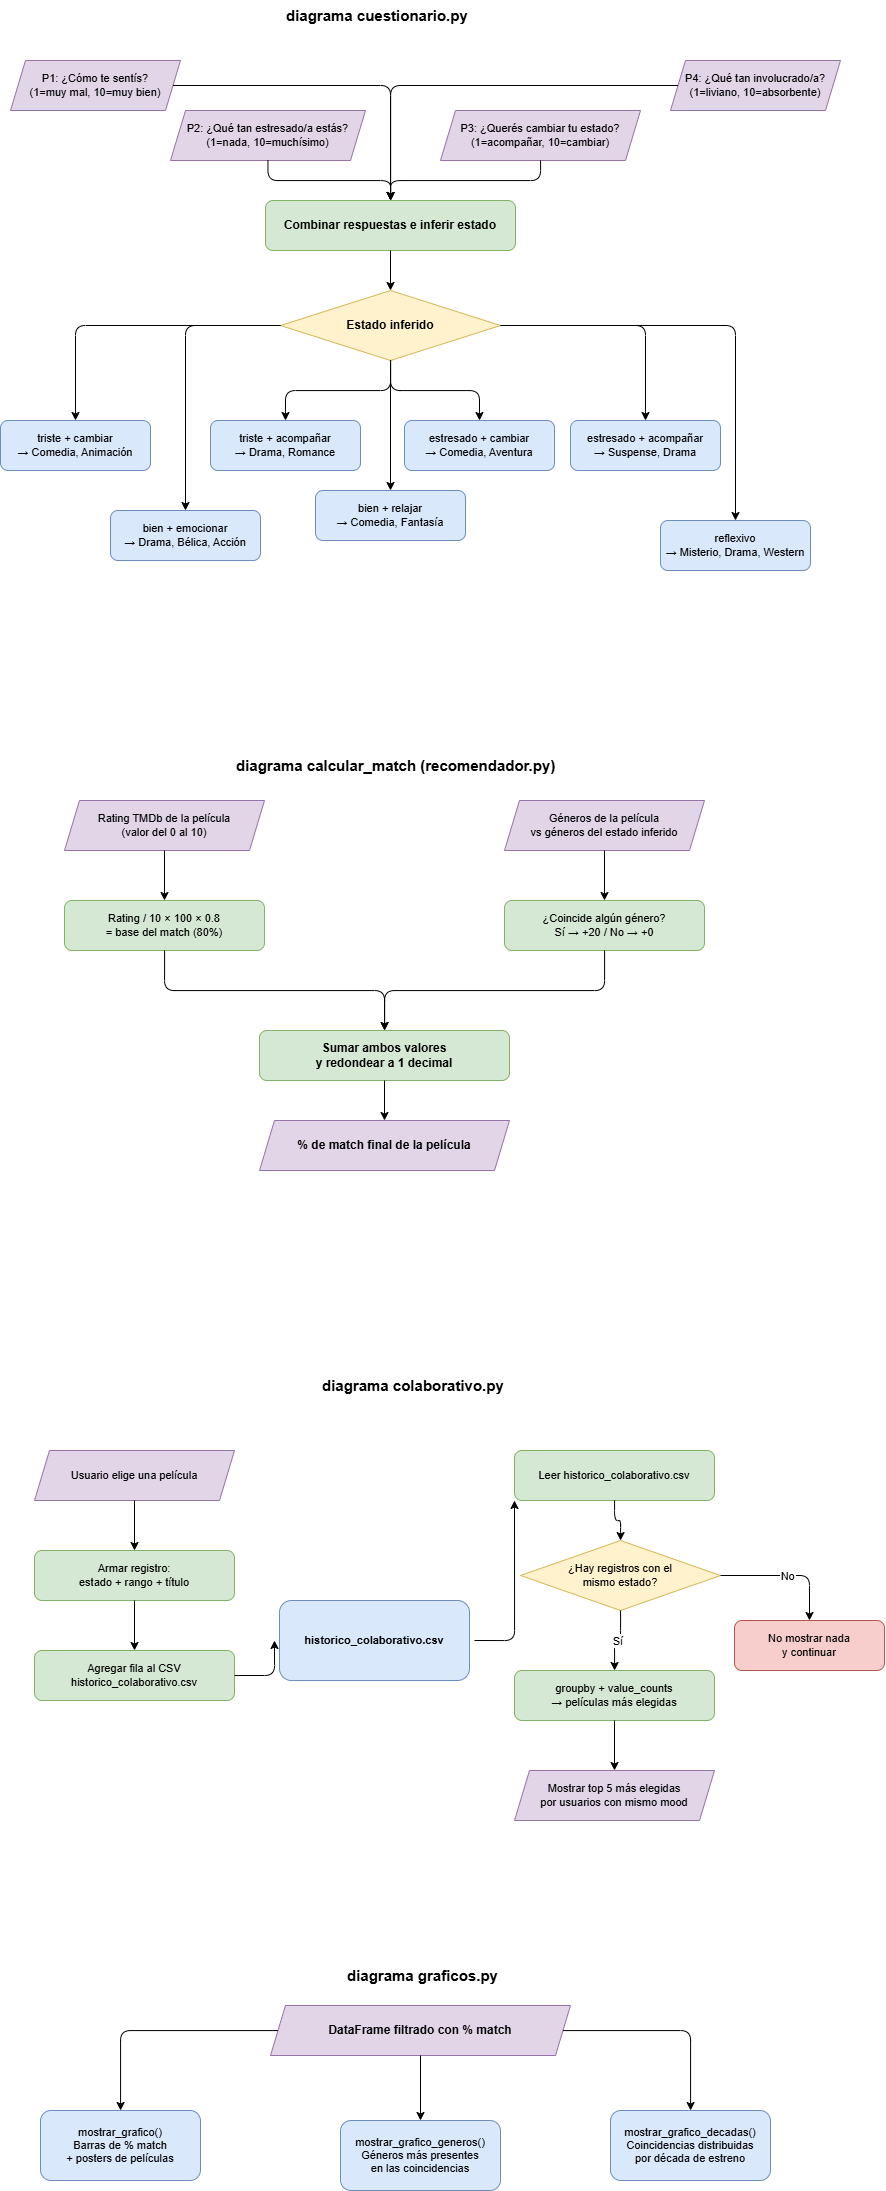

The diagram above was exported from draw.io. Its source (the exported page's mxGraphModel, read from the mxfile embedded in the PNG):
<mxGraphModel dx="1585" dy="1109" grid="1" gridSize="10" guides="1" tooltips="1" connect="1" arrows="1" fold="1" page="1" pageScale="1" pageWidth="827" pageHeight="1169" math="0" shadow="0">
  <root>
    <mxCell id="0" />
    <mxCell id="1" parent="0" />
    <mxCell id="t1" parent="1" style="text;html=1;fontStyle=1;fontSize=15;fillColor=none;strokeColor=none;" value="diagrama cuestionario.py" vertex="1">
      <mxGeometry height="30" width="400" x="314" y="70" as="geometry" />
    </mxCell>
    <mxCell id="p1" parent="1" style="shape=parallelogram;perimeter=parallelogramPerimeter;whiteSpace=wrap;html=1;fixedSize=1;size=15;fillColor=#e1d5e7;strokeColor=#9673a6;fontSize=11;" value="P1: ¿Cómo te sentís?&#10;(1=muy mal, 10=muy bien)" vertex="1">
      <mxGeometry height="50" width="170" x="40" y="130" as="geometry" />
    </mxCell>
    <mxCell id="p2" parent="1" style="shape=parallelogram;perimeter=parallelogramPerimeter;whiteSpace=wrap;html=1;fixedSize=1;size=15;fillColor=#e1d5e7;strokeColor=#9673a6;fontSize=11;" value="P2: ¿Qué tan estresado/a estás?&#10;(1=nada, 10=muchísimo)" vertex="1">
      <mxGeometry height="50" width="195" x="200" y="180" as="geometry" />
    </mxCell>
    <mxCell id="p3" parent="1" style="shape=parallelogram;perimeter=parallelogramPerimeter;whiteSpace=wrap;html=1;fixedSize=1;size=15;fillColor=#e1d5e7;strokeColor=#9673a6;fontSize=11;" value="P3: ¿Querés cambiar tu estado?&#10;(1=acompañar, 10=cambiar)" vertex="1">
      <mxGeometry height="50" width="200" x="470" y="180" as="geometry" />
    </mxCell>
    <mxCell id="p4" parent="1" style="shape=parallelogram;perimeter=parallelogramPerimeter;whiteSpace=wrap;html=1;fixedSize=1;size=15;fillColor=#e1d5e7;strokeColor=#9673a6;fontSize=11;" value="P4: ¿Qué tan involucrado/a?&#10;(1=liviano, 10=absorbente)" vertex="1">
      <mxGeometry height="50" width="170" x="700" y="130" as="geometry" />
    </mxCell>
    <mxCell id="a1" edge="1" parent="1" source="p1" style="edgeStyle=orthogonalEdgeStyle;" target="inf">
      <mxGeometry relative="1" as="geometry" />
    </mxCell>
    <mxCell id="a2" edge="1" parent="1" source="p2" style="edgeStyle=orthogonalEdgeStyle;" target="inf">
      <mxGeometry relative="1" as="geometry" />
    </mxCell>
    <mxCell id="a3" edge="1" parent="1" source="p3" style="edgeStyle=orthogonalEdgeStyle;" target="inf">
      <mxGeometry relative="1" as="geometry" />
    </mxCell>
    <mxCell id="a4" edge="1" parent="1" source="p4" style="edgeStyle=orthogonalEdgeStyle;" target="inf">
      <mxGeometry relative="1" as="geometry" />
    </mxCell>
    <mxCell id="inf" parent="1" style="rounded=1;whiteSpace=wrap;html=1;fillColor=#d5e8d4;strokeColor=#82b366;fontStyle=1;fontSize=12;" value="Combinar respuestas e inferir estado" vertex="1">
      <mxGeometry height="50" width="250" x="295" y="270" as="geometry" />
    </mxCell>
    <mxCell id="dec" parent="1" style="rhombus;whiteSpace=wrap;html=1;fillColor=#fff2cc;strokeColor=#d6b656;fontStyle=1;fontSize=12;" value="Estado inferido" vertex="1">
      <mxGeometry height="70" width="220" x="310" y="360" as="geometry" />
    </mxCell>
    <mxCell id="ainf" edge="1" parent="1" source="inf" style="edgeStyle=orthogonalEdgeStyle;" target="dec">
      <mxGeometry relative="1" as="geometry" />
    </mxCell>
    <mxCell id="e1" parent="1" style="rounded=1;whiteSpace=wrap;html=1;fillColor=#dae8fc;strokeColor=#6c8ebf;fontSize=11;" value="triste + cambiar&#10;→ Comedia, Animación" vertex="1">
      <mxGeometry height="50" width="150" x="30" y="490" as="geometry" />
    </mxCell>
    <mxCell id="e2" parent="1" style="rounded=1;whiteSpace=wrap;html=1;fillColor=#dae8fc;strokeColor=#6c8ebf;fontSize=11;" value="triste + acompañar&#10;→ Drama, Romance" vertex="1">
      <mxGeometry height="50" width="150" x="240" y="490" as="geometry" />
    </mxCell>
    <mxCell id="e3" parent="1" style="rounded=1;whiteSpace=wrap;html=1;fillColor=#dae8fc;strokeColor=#6c8ebf;fontSize=11;" value="estresado + cambiar&#10;→ Comedia, Aventura" vertex="1">
      <mxGeometry height="50" width="150" x="434" y="490" as="geometry" />
    </mxCell>
    <mxCell id="e4" parent="1" style="rounded=1;whiteSpace=wrap;html=1;fillColor=#dae8fc;strokeColor=#6c8ebf;fontSize=11;" value="estresado + acompañar&#10;→ Suspense, Drama" vertex="1">
      <mxGeometry height="50" width="150" x="600" y="490" as="geometry" />
    </mxCell>
    <mxCell id="e5" parent="1" style="rounded=1;whiteSpace=wrap;html=1;fillColor=#dae8fc;strokeColor=#6c8ebf;fontSize=11;" value="bien + emocionar&#10;→ Drama, Bélica, Acción" vertex="1">
      <mxGeometry height="50" width="150" x="140" y="580" as="geometry" />
    </mxCell>
    <mxCell id="e6" parent="1" style="rounded=1;whiteSpace=wrap;html=1;fillColor=#dae8fc;strokeColor=#6c8ebf;fontSize=11;" value="bien + relajar&#10;→ Comedia, Fantasía" vertex="1">
      <mxGeometry height="50" width="150" x="345" y="560" as="geometry" />
    </mxCell>
    <mxCell id="e7" parent="1" style="rounded=1;whiteSpace=wrap;html=1;fillColor=#dae8fc;strokeColor=#6c8ebf;fontSize=11;" value="reflexivo&#10;→ Misterio, Drama, Western" vertex="1">
      <mxGeometry height="50" width="150" x="690" y="590" as="geometry" />
    </mxCell>
    <mxCell id="ae1" edge="1" parent="1" source="dec" style="edgeStyle=orthogonalEdgeStyle;" target="e1">
      <mxGeometry relative="1" as="geometry" />
    </mxCell>
    <mxCell id="ae2" edge="1" parent="1" source="dec" style="edgeStyle=orthogonalEdgeStyle;" target="e2">
      <mxGeometry relative="1" as="geometry" />
    </mxCell>
    <mxCell id="ae3" edge="1" parent="1" source="dec" style="edgeStyle=orthogonalEdgeStyle;" target="e3">
      <mxGeometry relative="1" as="geometry" />
    </mxCell>
    <mxCell id="ae4" edge="1" parent="1" source="dec" style="edgeStyle=orthogonalEdgeStyle;" target="e4">
      <mxGeometry relative="1" as="geometry" />
    </mxCell>
    <mxCell id="ae5" edge="1" parent="1" source="dec" style="edgeStyle=orthogonalEdgeStyle;" target="e5">
      <mxGeometry relative="1" as="geometry" />
    </mxCell>
    <mxCell id="ae6" edge="1" parent="1" source="dec" style="edgeStyle=orthogonalEdgeStyle;" target="e6">
      <mxGeometry relative="1" as="geometry" />
    </mxCell>
    <mxCell id="ae7" edge="1" parent="1" source="dec" style="edgeStyle=orthogonalEdgeStyle;" target="e7">
      <mxGeometry relative="1" as="geometry" />
    </mxCell>
    <mxCell id="t2" parent="1" style="text;html=1;fontStyle=1;fontSize=15;fillColor=none;strokeColor=none;" value="diagrama calcular_match (recomendador.py)" vertex="1">
      <mxGeometry height="30" width="400" x="264" y="820" as="geometry" />
    </mxCell>
    <mxCell id="m1" parent="1" style="shape=parallelogram;perimeter=parallelogramPerimeter;whiteSpace=wrap;html=1;fixedSize=1;size=15;fillColor=#e1d5e7;strokeColor=#9673a6;fontSize=11;" value="Rating TMDb de la película&#10;(valor del 0 al 10)" vertex="1">
      <mxGeometry height="50" width="200" x="94" y="870" as="geometry" />
    </mxCell>
    <mxCell id="m2" parent="1" style="shape=parallelogram;perimeter=parallelogramPerimeter;whiteSpace=wrap;html=1;fixedSize=1;size=15;fillColor=#e1d5e7;strokeColor=#9673a6;fontSize=11;" value="Géneros de la película&#10;vs géneros del estado inferido" vertex="1">
      <mxGeometry height="50" width="200" x="534" y="870" as="geometry" />
    </mxCell>
    <mxCell id="m3" parent="1" style="rounded=1;whiteSpace=wrap;html=1;fillColor=#d5e8d4;strokeColor=#82b366;fontSize=11;" value="Rating / 10 × 100 × 0.8&#10;= base del match (80%)" vertex="1">
      <mxGeometry height="50" width="200" x="94" y="970" as="geometry" />
    </mxCell>
    <mxCell id="m4" parent="1" style="rounded=1;whiteSpace=wrap;html=1;fillColor=#d5e8d4;strokeColor=#82b366;fontSize=11;" value="¿Coincide algún género?&#10;Sí → +20 / No → +0" vertex="1">
      <mxGeometry height="50" width="200" x="534" y="970" as="geometry" />
    </mxCell>
    <mxCell id="m5" parent="1" style="rounded=1;whiteSpace=wrap;html=1;fillColor=#d5e8d4;strokeColor=#82b366;fontStyle=1;fontSize=12;" value="Sumar ambos valores&#10;y redondear a 1 decimal" vertex="1">
      <mxGeometry height="50" width="250" x="289" y="1100" as="geometry" />
    </mxCell>
    <mxCell id="m6" parent="1" style="shape=parallelogram;perimeter=parallelogramPerimeter;whiteSpace=wrap;html=1;fixedSize=1;size=15;fillColor=#e1d5e7;strokeColor=#9673a6;fontStyle=1;fontSize=12;" value="% de match final de la película" vertex="1">
      <mxGeometry height="50" width="250" x="289" y="1190" as="geometry" />
    </mxCell>
    <mxCell id="am1" edge="1" parent="1" source="m1" style="edgeStyle=orthogonalEdgeStyle;" target="m3">
      <mxGeometry relative="1" as="geometry" />
    </mxCell>
    <mxCell id="am2" edge="1" parent="1" source="m2" style="edgeStyle=orthogonalEdgeStyle;" target="m4">
      <mxGeometry relative="1" as="geometry" />
    </mxCell>
    <mxCell id="am3" edge="1" parent="1" source="m3" style="edgeStyle=orthogonalEdgeStyle;" target="m5">
      <mxGeometry relative="1" as="geometry" />
    </mxCell>
    <mxCell id="am4" edge="1" parent="1" source="m4" style="edgeStyle=orthogonalEdgeStyle;" target="m5">
      <mxGeometry relative="1" as="geometry" />
    </mxCell>
    <mxCell id="am5" edge="1" parent="1" source="m5" style="edgeStyle=orthogonalEdgeStyle;" target="m6">
      <mxGeometry relative="1" as="geometry" />
    </mxCell>
    <mxCell id="t3" parent="1" style="text;html=1;fontStyle=1;fontSize=15;fillColor=none;strokeColor=none;" value="diagrama colaborativo.py" vertex="1">
      <mxGeometry height="30" width="400" x="350" y="1440" as="geometry" />
    </mxCell>
    <mxCell id="c1" parent="1" style="shape=parallelogram;perimeter=parallelogramPerimeter;whiteSpace=wrap;html=1;fixedSize=1;size=15;fillColor=#e1d5e7;strokeColor=#9673a6;fontSize=11;" value="Usuario elige una película" vertex="1">
      <mxGeometry height="50" width="200" x="64" y="1520" as="geometry" />
    </mxCell>
    <mxCell id="c2" parent="1" style="rounded=1;whiteSpace=wrap;html=1;fillColor=#d5e8d4;strokeColor=#82b366;fontSize=11;" value="Armar registro:&#10;estado + rango + título" vertex="1">
      <mxGeometry height="50" width="200" x="64" y="1620" as="geometry" />
    </mxCell>
    <mxCell id="c3" parent="1" style="rounded=1;whiteSpace=wrap;html=1;fillColor=#d5e8d4;strokeColor=#82b366;fontSize=11;" value="Agregar fila al CSV&#10;historico_colaborativo.csv" vertex="1">
      <mxGeometry height="50" width="200" x="64" y="1720" as="geometry" />
    </mxCell>
    <mxCell id="c4" parent="1" style="rounded=1;whiteSpace=wrap;html=1;fillColor=#d5e8d4;strokeColor=#82b366;fontSize=11;" value="Leer historico_colaborativo.csv" vertex="1">
      <mxGeometry height="50" width="200" x="544" y="1520" as="geometry" />
    </mxCell>
    <mxCell id="c5" parent="1" style="rhombus;whiteSpace=wrap;html=1;fillColor=#fff2cc;strokeColor=#d6b656;fontSize=11;" value="¿Hay registros con el&#10;mismo estado?" vertex="1">
      <mxGeometry height="70" width="200" x="550" y="1610" as="geometry" />
    </mxCell>
    <mxCell id="c6" parent="1" style="rounded=1;whiteSpace=wrap;html=1;fillColor=#f8cecc;strokeColor=#b85450;fontSize=11;" value="No mostrar nada&#10;y continuar" vertex="1">
      <mxGeometry height="50" width="150" x="764" y="1690" as="geometry" />
    </mxCell>
    <mxCell id="c7" parent="1" style="rounded=1;whiteSpace=wrap;html=1;fillColor=#d5e8d4;strokeColor=#82b366;fontSize=11;" value="groupby + value_counts&#10;→ películas más elegidas" vertex="1">
      <mxGeometry height="50" width="200" x="544" y="1740" as="geometry" />
    </mxCell>
    <mxCell id="c8" parent="1" style="shape=parallelogram;perimeter=parallelogramPerimeter;whiteSpace=wrap;html=1;fixedSize=1;size=15;fillColor=#e1d5e7;strokeColor=#9673a6;fontSize=11;" value="Mostrar top 5 más elegidas&#10;por usuarios con mismo mood" vertex="1">
      <mxGeometry height="50" width="200" x="544" y="1840" as="geometry" />
    </mxCell>
    <mxCell id="ac1" edge="1" parent="1" source="c1" style="edgeStyle=orthogonalEdgeStyle;" target="c2">
      <mxGeometry relative="1" as="geometry" />
    </mxCell>
    <mxCell id="ac2" edge="1" parent="1" source="c2" style="edgeStyle=orthogonalEdgeStyle;" target="c3">
      <mxGeometry relative="1" as="geometry" />
    </mxCell>
    <mxCell id="ac3" edge="1" parent="1" source="c3" style="edgeStyle=orthogonalEdgeStyle;">
      <mxGeometry relative="1" as="geometry">
        <mxPoint x="304" y="1710" as="targetPoint" />
      </mxGeometry>
    </mxCell>
    <mxCell id="ac4" edge="1" parent="1" style="edgeStyle=orthogonalEdgeStyle;entryX=0;entryY=1;entryDx=0;entryDy=0;" target="c4">
      <mxGeometry relative="1" as="geometry">
        <mxPoint x="504" y="1710" as="sourcePoint" />
      </mxGeometry>
    </mxCell>
    <mxCell id="ac5" edge="1" parent="1" source="c4" style="edgeStyle=orthogonalEdgeStyle;" target="c5">
      <mxGeometry relative="1" as="geometry" />
    </mxCell>
    <mxCell id="ac6" edge="1" parent="1" source="c5" style="edgeStyle=orthogonalEdgeStyle;" target="c6" value="No">
      <mxGeometry relative="1" as="geometry" />
    </mxCell>
    <mxCell id="ac7" edge="1" parent="1" source="c5" style="edgeStyle=orthogonalEdgeStyle;" target="c7" value="Sí">
      <mxGeometry relative="1" as="geometry" />
    </mxCell>
    <mxCell id="ac8" edge="1" parent="1" source="c7" style="edgeStyle=orthogonalEdgeStyle;" target="c8">
      <mxGeometry relative="1" as="geometry" />
    </mxCell>
    <mxCell id="t4" parent="1" style="text;html=1;fontStyle=1;fontSize=15;fillColor=none;strokeColor=none;" value="diagrama graficos.py" vertex="1">
      <mxGeometry height="30" width="400" x="375" y="2030" as="geometry" />
    </mxCell>
    <mxCell id="g0" parent="1" style="shape=parallelogram;perimeter=parallelogramPerimeter;whiteSpace=wrap;html=1;fixedSize=1;size=15;fillColor=#e1d5e7;strokeColor=#9673a6;fontStyle=1;fontSize=12;" value="DataFrame filtrado con % match" vertex="1">
      <mxGeometry height="50" width="300" x="300" y="2075" as="geometry" />
    </mxCell>
    <mxCell id="g1" parent="1" style="rounded=1;whiteSpace=wrap;html=1;fillColor=#dae8fc;strokeColor=#6c8ebf;fontSize=11;" value="mostrar_grafico()&#10;Barras de % match&#10;+ posters de películas" vertex="1">
      <mxGeometry height="70" width="160" x="70" y="2180" as="geometry" />
    </mxCell>
    <mxCell id="g3" parent="1" style="rounded=1;whiteSpace=wrap;html=1;fillColor=#dae8fc;strokeColor=#6c8ebf;fontSize=11;" value="mostrar_grafico_generos()&#10;Géneros más presentes&#10;en las coincidencias" vertex="1">
      <mxGeometry height="70" width="160" x="370" y="2190" as="geometry" />
    </mxCell>
    <mxCell id="g4" parent="1" style="rounded=1;whiteSpace=wrap;html=1;fillColor=#dae8fc;strokeColor=#6c8ebf;fontSize=11;" value="mostrar_grafico_decadas()&#10;Coincidencias distribuidas&#10;por década de estreno" vertex="1">
      <mxGeometry height="70" width="160" x="640" y="2180" as="geometry" />
    </mxCell>
    <mxCell id="ag1" edge="1" parent="1" source="g0" style="edgeStyle=orthogonalEdgeStyle;" target="g1">
      <mxGeometry relative="1" as="geometry" />
    </mxCell>
    <mxCell id="ag3" edge="1" parent="1" source="g0" style="edgeStyle=orthogonalEdgeStyle;" target="g3">
      <mxGeometry relative="1" as="geometry" />
    </mxCell>
    <mxCell id="ag4" edge="1" parent="1" source="g0" style="edgeStyle=orthogonalEdgeStyle;" target="g4">
      <mxGeometry relative="1" as="geometry" />
    </mxCell>
    <mxCell id="Vu-u8YZX9pETovci6ZrV-5" parent="1" style="rounded=1;whiteSpace=wrap;html=1;fillColor=#dae8fc;strokeColor=#6c8ebf;" value="&lt;span style=&quot;color: rgba(0, 0, 0, 0); font-family: monospace; font-size: 0px; text-align: start; white-space: nowrap;&quot;&gt;%3CmxGraphModel%3E%3Croot%3E%3CmxCell%20id%3D%220%22%2F%3E%3CmxCell%20id%3D%221%22%20parent%3D%220%22%2F%3E%3CmxCell%20id%3D%222%22%20parent%3D%221%22%20style%3D%22text%3Bhtml%3D1%3BwhiteSpace%3Dwrap%3BstrokeColor%3Dnone%3BfillColor%3Dnone%3Balign%3Dcenter%3BverticalAlign%3Dmiddle%3Brounded%3D0%3B%22%20value%3D%22%26lt%3Bspan%20style%3D%26quot%3Bfont-size%3A%2011px%3B%20font-weight%3A%20700%3B%26quot%3B%26gt%3Bhistorico_colaborativo.csv%26lt%3B%2Fspan%26gt%3B%22%20vertex%3D%221%22%3E%3CmxGeometry%20height%3D%2230%22%20width%3D%22160%22%20x%3D%22330%22%20y%3D%221700%22%20as%3D%22geometry%22%2F%3E%3C%2FmxCell%3E%3C%2Froot%3E%3C%2FmxGraphModel%3E&lt;/span&gt;" vertex="1">
      <mxGeometry height="80" width="190" x="309" y="1670" as="geometry" />
    </mxCell>
    <mxCell id="Vu-u8YZX9pETovci6ZrV-6" parent="1" style="text;html=1;whiteSpace=wrap;strokeColor=none;fillColor=none;align=center;verticalAlign=middle;rounded=0;" value="&lt;span style=&quot;font-size: 11px; font-weight: 700;&quot;&gt;historico_colaborativo.csv&lt;/span&gt;" vertex="1">
      <mxGeometry height="30" width="160" x="324" y="1695" as="geometry" />
    </mxCell>
  </root>
</mxGraphModel>